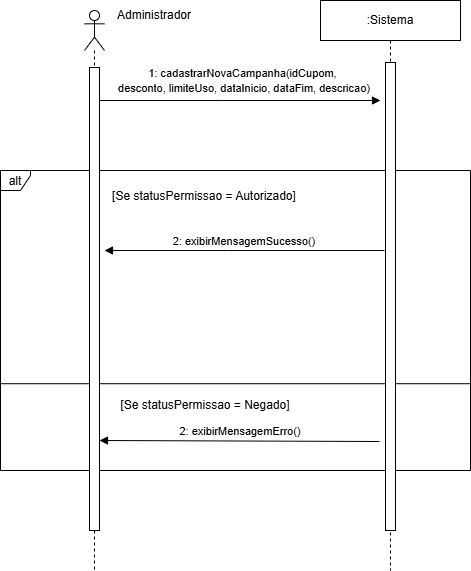

The diagram above was exported from draw.io. Its source (the exported page's mxGraphModel, read from the mxfile embedded in the PNG):
<mxGraphModel dx="1147" dy="575" grid="1" gridSize="10" guides="1" tooltips="1" connect="1" arrows="1" fold="1" page="1" pageScale="1" pageWidth="827" pageHeight="1169" background="#ffffff" math="0" shadow="0">
  <root>
    <mxCell id="0" />
    <mxCell id="1" parent="0" />
    <mxCell id="11" parent="1" style="shape=umlFrame;pointerEvents=0;dropTarget=0;height=20;width=30;" value="alt" vertex="1">
      <mxGeometry height="300" width="470" x="20" y="190" as="geometry" />
    </mxCell>
    <mxCell id="12" parent="11" style="text;strokeColor=none;fillColor=none;align=center;verticalAlign=middle;whiteSpace=wrap;" value="[Se statusPermissao = Autorizado]" vertex="1">
      <mxGeometry height="11.32" width="212.45" x="97.55" y="20" as="geometry" />
    </mxCell>
    <mxCell id="13" parent="11" style="shape=line;whiteSpace=wrap;verticalAlign=top;labelPosition=center;verticalLabelPosition=middle;align=center;" value="" vertex="1">
      <mxGeometry height="0.4961538461538461" width="470" y="212.9653846153846" as="geometry" />
    </mxCell>
    <mxCell id="3" parent="1" style="shape=umlLifeline;perimeter=lifelinePerimeter;whiteSpace=wrap;container=1;dropTarget=0;collapsible=0;recursiveResize=0;outlineConnect=0;portConstraint=eastwest;newEdgeStyle={&quot;edgeStyle&quot;:&quot;elbowEdgeStyle&quot;,&quot;elbow&quot;:&quot;vertical&quot;,&quot;curved&quot;:0,&quot;rounded&quot;:0};size=40;" value=":Sistema" vertex="1">
      <mxGeometry height="570" width="140" x="340" y="20" as="geometry" />
    </mxCell>
    <mxCell id="IYrMId15CAobtrkUi5Fz-31" parent="3" style="html=1;points=[[0,0,0,0,5],[0,1,0,0,-5],[1,0,0,0,5],[1,1,0,0,-5]];perimeter=orthogonalPerimeter;outlineConnect=0;targetShapes=umlLifeline;portConstraint=eastwest;newEdgeStyle={&quot;curved&quot;:0,&quot;rounded&quot;:0};" value="" vertex="1">
      <mxGeometry height="468" width="10" x="65" y="62" as="geometry" />
    </mxCell>
    <mxCell id="14" edge="1" parent="1" style="verticalAlign=bottom;edgeStyle=elbowEdgeStyle;elbow=vertical;curved=0;rounded=0;endArrow=block;" value="">
      <mxGeometry relative="1" x="0.0036" y="10" as="geometry">
        <mxPoint as="offset" />
        <Array as="points">
          <mxPoint x="242" y="120" />
        </Array>
        <mxPoint x="119" y="120" as="sourcePoint" />
        <mxPoint x="400" y="120" as="targetPoint" />
      </mxGeometry>
    </mxCell>
    <mxCell id="22" edge="1" parent="1" style="verticalAlign=bottom;edgeStyle=elbowEdgeStyle;elbow=vertical;curved=0;rounded=0;endArrow=block;" value="2: exibirMensagemSucesso()">
      <mxGeometry relative="1" as="geometry">
        <Array as="points">
          <mxPoint x="247" y="270" />
        </Array>
        <mxPoint x="404" y="270" as="sourcePoint" />
        <mxPoint x="124" y="270" as="targetPoint" />
      </mxGeometry>
    </mxCell>
    <mxCell id="24" edge="1" parent="1" style="verticalAlign=bottom;edgeStyle=elbowEdgeStyle;elbow=vertical;curved=0;rounded=0;endArrow=block;" value="2: exibirMensagemErro()">
      <mxGeometry relative="1" as="geometry">
        <Array as="points">
          <mxPoint x="242" y="460" />
        </Array>
        <mxPoint x="399" y="461" as="sourcePoint" />
        <mxPoint x="119" y="460" as="targetPoint" />
      </mxGeometry>
    </mxCell>
    <mxCell id="IYrMId15CAobtrkUi5Fz-28" parent="1" style="text;html=1;whiteSpace=wrap;strokeColor=none;fillColor=none;align=center;verticalAlign=middle;rounded=0;autosize=1;resizable=0;" value="Administrador" vertex="1">
      <mxGeometry height="30" width="100" x="124" y="20" as="geometry" />
    </mxCell>
    <mxCell id="IYrMId15CAobtrkUi5Fz-30" parent="1" style="shape=umlLifeline;perimeter=lifelinePerimeter;whiteSpace=wrap;html=1;container=1;dropTarget=0;collapsible=0;recursiveResize=0;outlineConnect=0;portConstraint=eastwest;newEdgeStyle={&quot;curved&quot;:0,&quot;rounded&quot;:0};participant=umlActor;" value="" vertex="1">
      <mxGeometry height="560" width="20" x="104" y="30" as="geometry" />
    </mxCell>
    <mxCell id="IYrMId15CAobtrkUi5Fz-29" parent="1" style="html=1;points=[[0,0,0,0,5],[0,1,0,0,-5],[1,0,0,0,5],[1,1,0,0,-5]];perimeter=orthogonalPerimeter;outlineConnect=0;targetShapes=umlLifeline;portConstraint=eastwest;newEdgeStyle={&quot;curved&quot;:0,&quot;rounded&quot;:0};" value="" vertex="1">
      <mxGeometry height="463" width="10" x="109" y="87" as="geometry" />
    </mxCell>
    <mxCell id="IYrMId15CAobtrkUi5Fz-39" parent="1" style="text;html=1;whiteSpace=wrap;strokeColor=none;fillColor=none;align=center;verticalAlign=middle;rounded=0;autosize=1;resizable=0;" value="[Se statusPermissao = Negado]" vertex="1">
      <mxGeometry height="30" width="190" x="130" y="410" as="geometry" />
    </mxCell>
    <mxCell id="U_ham2wZZ6-aaMi-oL3--25" parent="1" style="text;html=1;whiteSpace=wrap;strokeColor=none;fillColor=none;align=center;verticalAlign=middle;rounded=0;autosize=1;resizable=0;" value="&lt;span style=&quot;font-size: 11px; white-space: nowrap; background-color: rgb(255, 255, 255);&quot;&gt;1: cadastrarNovaCampanha&lt;/span&gt;&lt;span style=&quot;background-color: light-dark(rgb(255, 255, 255), rgb(18, 18, 18)); font-size: 11px; white-space: nowrap; color: light-dark(rgb(0, 0, 0), rgb(255, 255, 255));&quot;&gt;(idCupom,&amp;nbsp;&lt;/span&gt;&lt;div&gt;&lt;span style=&quot;background-color: light-dark(rgb(255, 255, 255), rgb(18, 18, 18)); font-size: 11px; white-space: nowrap; color: light-dark(rgb(0, 0, 0), rgb(255, 255, 255));&quot;&gt;desconto, limiteUso, dataInicio, dataFim, descricao)&lt;/span&gt;&lt;/div&gt;" vertex="1">
      <mxGeometry height="40" width="280" x="124" y="80" as="geometry" />
    </mxCell>
  </root>
</mxGraphModel>